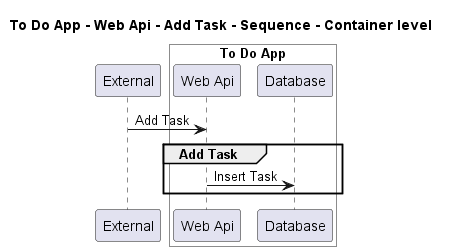

The diagram above was rendered by PlantUML. Its source (embedded in the PNG):
@startuml
!pragma layout smetana

title To Do App - Web Api - Add Task - Sequence - Container level

participant "External" as C4InterFlow.SoftwareSystems.ExternalSystem

box "To Do App" #White
    participant "Web Api" as ToDoAppExample.SoftwareSystems.ToDoApp.Containers.WebApi
    participant "Database" as ToDoAppExample.SoftwareSystems.ToDoApp.Containers.Database
end box


C4InterFlow.SoftwareSystems.ExternalSystem -> ToDoAppExample.SoftwareSystems.ToDoApp.Containers.WebApi : Add Task
group Add Task
ToDoAppExample.SoftwareSystems.ToDoApp.Containers.WebApi -> ToDoAppExample.SoftwareSystems.ToDoApp.Containers.Database : Insert Task
end


@enduml